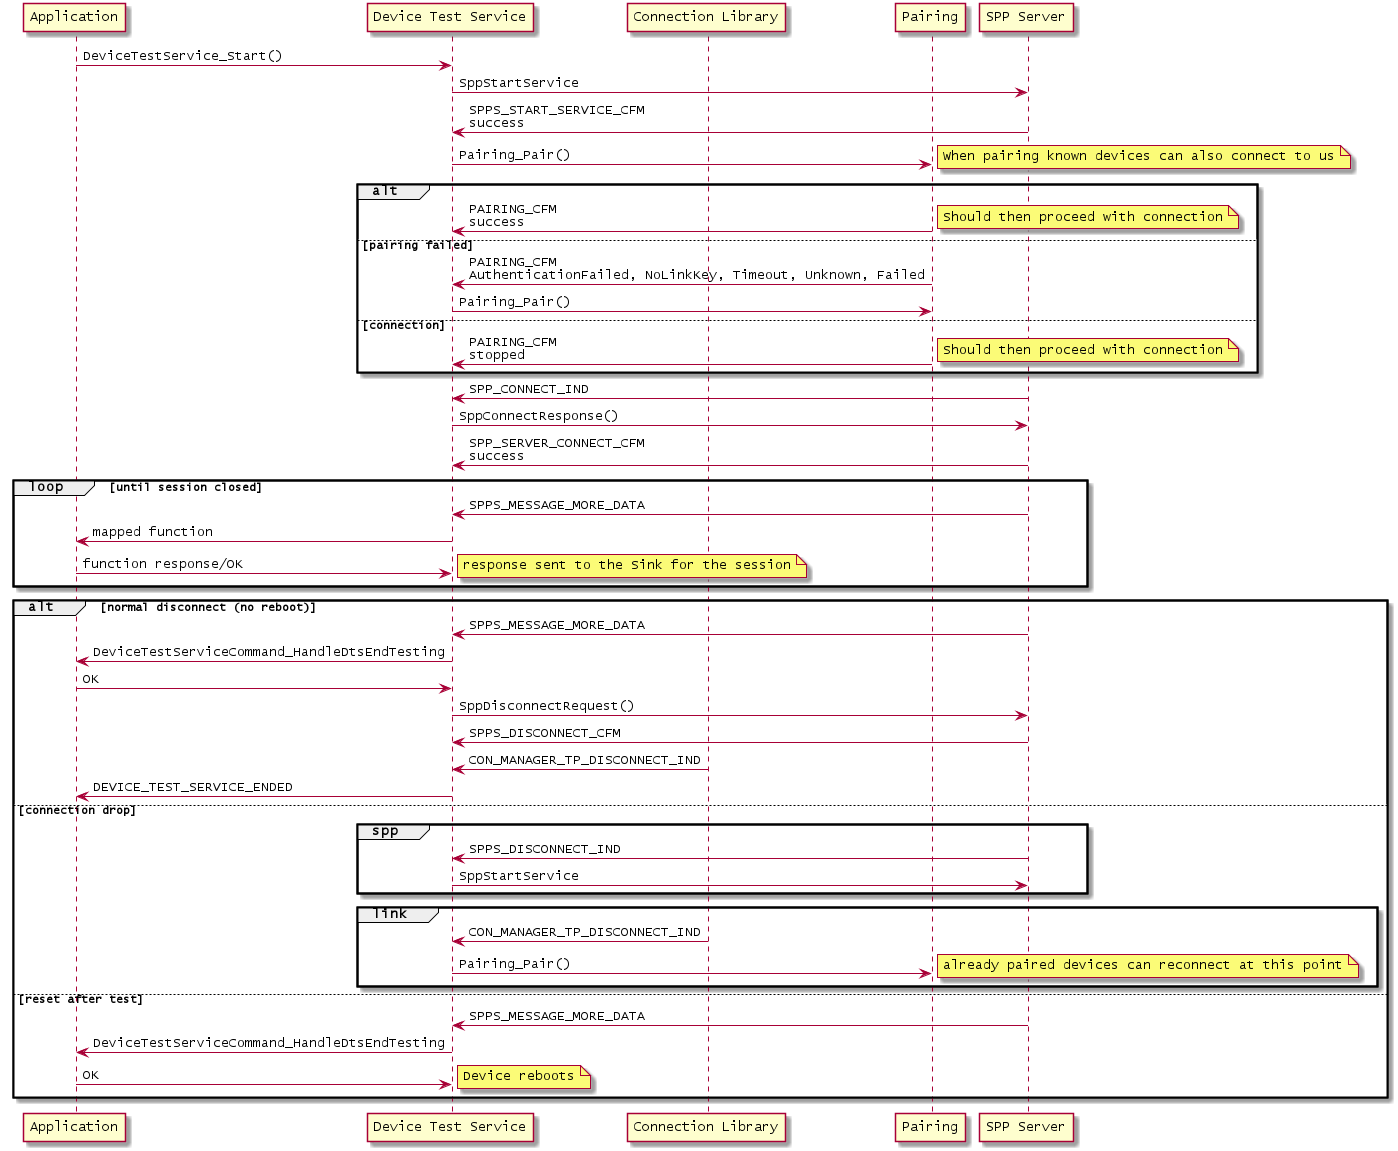

The diagram above was rendered by PlantUML. Its source (embedded in the PNG):
@startuml inline_umlgraph_6.png
participant "Application" as app
participant "Device Test Service" as dts
participant "Connection Library" as conn
participant "Pairing" as pairing
participant "SPP Server" as spps

app -> dts : DeviceTestService_Start()
dts -> spps : SppStartService
dts <- spps : SPPS_START_SERVICE_CFM\nsuccess
dts -> pairing : Pairing_Pair()
note right: When pairing known devices can also connect to us
alt
dts <- pairing : PAIRING_CFM\nsuccess
note right : Should then proceed with connection
else pairing failed
dts <- pairing : PAIRING_CFM\nAuthenticationFailed, NoLinkKey, Timeout, Unknown, Failed
dts -> pairing : Pairing_Pair()
else connection
dts <- pairing  : PAIRING_CFM\nstopped
note right : Should then proceed with connection
end

dts <- spps : SPP_CONNECT_IND
dts -> spps : SppConnectResponse()

dts <- spps : SPP_SERVER_CONNECT_CFM\nsuccess

loop until session closed
dts <- spps : SPPS_MESSAGE_MORE_DATA
app <- dts  : mapped function
app -> dts  : function response/OK
note right : response sent to the Sink for the session
end

alt normal disconnect (no reboot)
dts <- spps : SPPS_MESSAGE_MORE_DATA
app <- dts  : DeviceTestServiceCommand_HandleDtsEndTesting
app -> dts  : OK
dts -> spps : SppDisconnectRequest()
dts <- spps : SPPS_DISCONNECT_CFM
dts <- conn : CON_MANAGER_TP_DISCONNECT_IND
app <- dts  : DEVICE_TEST_SERVICE_ENDED

else connection drop
group spp
    dts <- spps : SPPS_DISCONNECT_IND
    dts -> spps : SppStartService
end
group link
    dts <- conn : CON_MANAGER_TP_DISCONNECT_IND
    dts -> pairing : Pairing_Pair()
    note right : already paired devices can reconnect at this point
end

else reset after test
dts <- spps : SPPS_MESSAGE_MORE_DATA
app <- dts  : DeviceTestServiceCommand_HandleDtsEndTesting
app -> dts  : OK
note right : Device reboots
end
@enduml